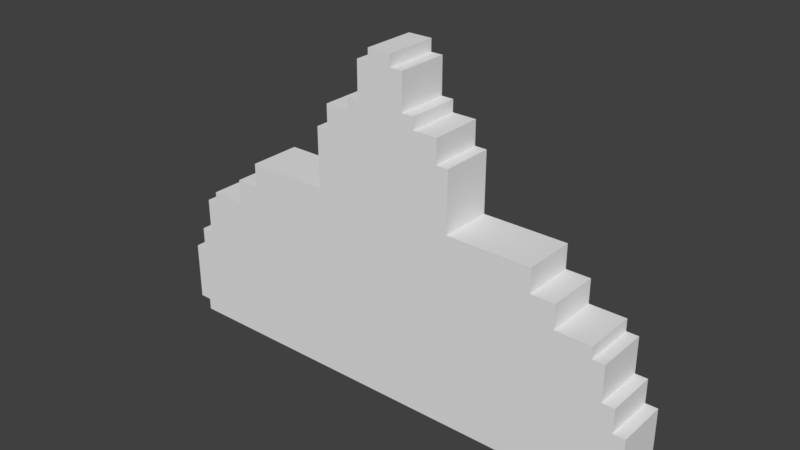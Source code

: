 # Source: playership.blend  (saved by Blender 2.78.0; exported with 4.5.12 LTS)
import bpy
from mathutils import Matrix  # noqa: F401  (used for matrix-valued properties, if any)

bpy.ops.wm.read_factory_settings(use_empty=True)
scene = bpy.context.scene
scene.name = 'Scene'

# ---- collections
col_collection_1 = bpy.data.collections.new('Collection 1'); scene.collection.children.link(col_collection_1)

# ---- materials (node trees are filled in below, after node groups)
mat_material_001 = bpy.data.materials.new('Material.001')
mat_material_001.alpha_threshold = 0.0
mat_material_001.use_transparent_shadow = False
mat_material_001.preview_render_type = 'CUBE'
mat_material_001.roughness = 0.5

# ---- material node trees

# ---- world
world_world = bpy.data.worlds.new('World'); scene.world = world_world
world_world.color = (0.05088, 0.05088, 0.05088)
world_world.use_sun_shadow = False
world_world.sun_shadow_jitter_overblur = 0.0
world_world.cycles.sampling_method = 'MANUAL'

# ---- meshes
me_grid = bpy.data.meshes.new('Grid')
me_grid.from_pydata([(0.9545, -0.625, -0.1), (-0.1364, 0.375, -0.1), (-0.04545, 0.5568, -0.1), (-0.09091, 0.5568, -0.1), (0.6818, -0.03409, -0.1), (0.8636, -0.1705, -0.1), (0.1364, 0.375, -0.1), (0.5909, -0.03409, -0.1), (-0.2273, 0.2841, -0.1), (0.09091, 0.4205, -0.1), (-0.9091, -0.3977, -0.1), (-0.6818, -0.125, -0.1), (-0.1364, 0.4205, -0.1), (-0.2727, 0.2841, -0.1), (0.04545, 0.6023, -0.1), (-0.9091, -0.625, -0.1), (0.5909, 0.05682, -0.1), (0.9091, -0.6705, -0.1), (-0.9545, -0.625, -0.1), (-0.8636, -0.1705, -0.1), (0.04545, 0.5568, -0.1), (-0.5909, -0.03409, -0.1), (0.9091, -0.3977, -0.1), (-0.04545, 0.6023, -0.1), (0.1364, 0.4205, -0.1), (-0.9091, -0.3068, -0.1), (-0.8636, -0.3068, -0.1), (-0.5909, 0.05682, -0.1), (0.9091, -0.625, -0.1), (0.8182, -0.125, -0.1), (-0.9545, -0.3977, -0.1), (0.6818, -0.125, -0.1), (0.09091, 0.5568, -0.1), (0.2273, 0.2841, -0.1), (0.8182, -0.1705, -0.1), (0.8636, -0.3068, -0.1), (0.2273, 0.375, -0.1), (0.2727, 0.05682, -0.1), (-0.2273, 0.375, -0.1), (-0.6818, -0.03409, -0.1), (0.9091, -0.3068, -0.1), (-0.9091, -0.6705, -0.1), (-0.09091, 0.4205, -0.1), (-0.8182, -0.1705, -0.1), (-0.8182, -0.125, -0.1), (-0.2727, 0.05682, -0.1), (0.9545, -0.3977, -0.1), (0.2727, 0.2841, -0.1), (-0.6818, -0.125, 0.1), (-0.6818, -0.03409, 0.1), (0.9545, -0.625, 0.1), (0.9545, -0.3977, 0.1), (-0.1364, 0.375, 0.1), (-0.2273, 0.375, 0.1), (0.6818, -0.125, 0.1), (0.6818, -0.03409, 0.1), (-0.9091, -0.3977, 0.1), (-0.9091, -0.3068, 0.1), (-0.9545, -0.625, 0.1), (-0.9545, -0.3977, 0.1), (-0.9091, -0.6705, 0.1), (-0.9091, -0.625, 0.1), (0.5909, 0.05682, 0.1), (0.2727, 0.05682, 0.1), (-0.2273, 0.2841, 0.1), (0.5909, -0.03409, 0.1), (0.04545, 0.5568, 0.1), (0.04545, 0.6023, 0.1), (-0.5909, -0.03409, 0.1), (-0.2727, 0.2841, 0.1), (0.9091, -0.625, 0.1), (0.2273, 0.375, 0.1), (0.1364, 0.375, 0.1), (-0.2727, 0.05682, 0.1), (-0.8636, -0.3068, 0.1), (-0.8636, -0.1705, 0.1), (0.8636, -0.3068, 0.1), (0.8636, -0.1705, 0.1), (-0.8182, -0.125, 0.1), (0.09091, 0.5568, 0.1), (0.2727, 0.2841, 0.1), (0.9091, -0.6705, 0.1), (-0.04545, 0.5568, 0.1), (-0.09091, 0.5568, 0.1), (0.8182, -0.125, 0.1), (-0.04545, 0.6023, 0.1), (-0.5909, 0.05682, 0.1), (0.1364, 0.4205, 0.1), (-0.1364, 0.4205, 0.1), (-0.8182, -0.1705, 0.1), (-0.09091, 0.4205, 0.1), (0.2273, 0.2841, 0.1), (0.8182, -0.1705, 0.1), (0.09091, 0.4205, 0.1), (0.9091, -0.3068, 0.1), (0.9091, -0.3977, 0.1)], [], [(11, 39, 21, 27, 45, 13, 8, 38, 1, 12, 42, 3, 2, 23, 14, 20, 32, 9, 24, 6, 36, 33, 47, 37, 16, 7, 4, 31, 29, 34, 5, 35, 40, 22, 46, 0, 28, 17, 41, 15, 18, 30, 10, 25, 26, 19, 43, 44), (48, 78, 89, 75, 74, 57, 56, 59, 58, 61, 60, 81, 70, 50, 51, 95, 94, 76, 77, 92, 84, 54, 55, 65, 62, 63, 80, 91, 71, 72, 87, 93, 79, 66, 67, 85, 82, 83, 90, 88, 52, 53, 64, 69, 73, 86, 68, 49), (13, 45, 73, 69), (44, 43, 89, 78), (31, 4, 55, 54), (12, 1, 52, 88), (19, 26, 74, 75), (24, 9, 93, 87), (25, 10, 56, 57), (43, 19, 75, 89), (35, 5, 77, 76), (47, 33, 91, 80), (30, 18, 58, 59), (3, 42, 90, 83), (11, 44, 78, 48), (27, 21, 68, 86), (15, 41, 60, 61), (33, 36, 71, 91), (32, 20, 66, 79), (22, 40, 94, 95), (16, 37, 63, 62), (5, 34, 92, 77), (7, 16, 62, 65), (38, 8, 64, 53), (9, 32, 79, 93), (37, 47, 80, 63), (4, 7, 65, 55), (41, 17, 81, 60), (17, 28, 70, 81), (20, 14, 67, 66), (40, 35, 76, 94), (2, 3, 83, 82), (21, 39, 49, 68), (46, 22, 95, 51), (29, 31, 54, 84), (8, 13, 69, 64), (34, 29, 84, 92), (23, 2, 82, 85), (10, 30, 59, 56), (26, 25, 57, 74), (39, 11, 48, 49), (45, 27, 86, 73), (28, 0, 50, 70), (42, 12, 88, 90), (0, 46, 51, 50), (6, 24, 87, 72), (36, 6, 72, 71), (14, 23, 85, 67), (1, 38, 53, 52), (18, 15, 61, 58)])
_uv = me_grid.uv_layers.new(name='UVMap')
_uv.uv.foreach_set('vector', [0.7285, 0.7004, 0.6954, 0.7004, 0.6954, 0.6615, 0.6623, 0.6615, 0.6623, 0.5253, 0.5795, 0.5253, 0.5795, 0.5058, 0.5464, 0.5058, 0.5464, 0.4669, 0.5298, 0.4669, 0.5298, 0.4475, 0.4801, 0.4475, 0.4801, 0.428, 0.4636, 0.428, 0.4636, 0.3891, 0.4801, 0.3891, 0.4801, 0.3696, 0.5298, 0.3696, 0.5298, 0.3502, 0.5464, 0.3502, 0.5464, 0.3113, 0.5795, 0.3113, 0.5795, 0.2918, 0.6623, 0.2918, 0.6623, 0.1556, 0.6954, 0.1556, 0.6954, 0.1167, 0.7285, 0.1167, 0.7285, 0.05837, 0.745, 0.05837, 0.745, 0.03891, 0.7947, 0.03891, 0.7947, 0.01946, 0.8278, 0.01946, 0.8278, 0.0, 0.9106, 0.0, 0.9106, 0.01946, 0.9272, 0.01946, 0.9272, 0.7977, 0.9106, 0.7977, 0.9106, 0.8171, 0.8278, 0.8171, 0.8278, 0.7977, 0.7947, 0.7977, 0.7947, 0.7782, 0.745, 0.7782, 0.745, 0.7588, 0.7285, 0.7588, 0.1987, 0.7004, 0.1987, 0.7588, 0.1821, 0.7588, 0.1821, 0.7782, 0.1325, 0.7782, 0.1325, 0.7977, 0.09934, 0.7977, 0.09934, 0.8171, 0.01656, 0.8171, 0.01656, 0.7977, 1.086e-07, 0.7977, 0.0, 0.01946, 0.01656, 0.01946, 0.01656, 0.0, 0.09934, 0.0, 0.09934, 0.01946, 0.1325, 0.01946, 0.1325, 0.03891, 0.1821, 0.03891, 0.1821, 0.05837, 0.1987, 0.05837, 0.1987, 0.1167, 0.2318, 0.1167, 0.2318, 0.1556, 0.2649, 0.1556, 0.2649, 0.2918, 0.3477, 0.2918, 0.3477, 0.3113, 0.3808, 0.3113, 0.3808, 0.3502, 0.3974, 0.3502, 0.3974, 0.3696, 0.447, 0.3696, 0.447, 0.3891, 0.4636, 0.3891, 0.4636, 0.428, 0.447, 0.428, 0.447, 0.4475, 0.3974, 0.4475, 0.3974, 0.4669, 0.3808, 0.4669, 0.3808, 0.5058, 0.3477, 0.5058, 0.3477, 0.5253, 0.2649, 0.5253, 0.2649, 0.6615, 0.2318, 0.6615, 0.2318, 0.7004, 0.3642, 0.8171, 0.3642, 0.9144, 0.2914, 0.9144, 0.2914, 0.8171, 0.851, 0.9027, 0.8344, 0.9027, 0.8344, 0.8171, 0.851, 0.8171, 0.5861, 0.9027, 0.6192, 0.9027, 0.6192, 0.9883, 0.5861, 0.9883, 0.1623, 1.0, 0.1457, 1.0, 0.1457, 0.9144, 0.1623, 0.9144, 0.5861, 0.9027, 0.5364, 0.9027, 0.5364, 0.8171, 0.5861, 0.8171, 0.3642, 0.9144, 0.3808, 0.9144, 0.3808, 1.0, 0.3642, 1.0, 0.8344, 0.9883, 0.8013, 0.9883, 0.8013, 0.9027, 0.8344, 0.9027, 0.5861, 0.9883, 0.5695, 0.9883, 0.5695, 0.9027, 0.5861, 0.9027, 0.4868, 0.9027, 0.4371, 0.9027, 0.4371, 0.8171, 0.4868, 0.8171, 0.3079, 1.0, 0.2914, 1.0, 0.2914, 0.9144, 0.3079, 0.9144, 0.2914, 0.8171, 0.2914, 0.9144, 0.2185, 0.9144, 0.2185, 0.8171, 0.6358, 0.9027, 0.5861, 0.9027, 0.5861, 0.8171, 0.6358, 0.8171, 0.6854, 0.9027, 0.6358, 0.9027, 0.6358, 0.8171, 0.6854, 0.8171, 0.4702, 0.9883, 0.4371, 0.9883, 0.4371, 0.9027, 0.4702, 0.9027, 0.4139, 1.0, 0.3974, 1.0, 0.3974, 0.9144, 0.4139, 0.9144, 0.6358, 0.9027, 0.6689, 0.9027, 0.6689, 0.9883, 0.6358, 0.9883, 0.1788, 1.0, 0.1623, 1.0, 0.1623, 0.9144, 0.1788, 0.9144, 0.702, 0.9027, 0.7351, 0.9027, 0.7351, 0.9883, 0.702, 0.9883, 0.07285, 0.8171, 0.07285, 0.9533, 1.086e-08, 0.9533, 0.0, 0.8171, 0.3576, 1.0, 0.3411, 1.0, 0.3411, 0.9144, 0.3576, 0.9144, 0.4702, 0.9027, 0.5033, 0.9027, 0.5033, 0.9883, 0.4702, 0.9883, 0.5364, 0.9883, 0.5033, 0.9883, 0.5033, 0.9027, 0.5364, 0.9027, 0.5364, 0.9027, 0.4868, 0.9027, 0.4868, 0.8171, 0.5364, 0.8171, 0.3642, 0.9144, 0.3642, 0.8171, 0.4371, 0.8171, 0.4371, 0.9144, 0.5695, 0.9883, 0.5364, 0.9883, 0.5364, 0.9027, 0.5695, 0.9027, 0.9272, 0.7782, 0.9272, 0.0, 1.0, 0.0, 1.0, 0.7782, 0.3808, 0.9144, 0.3974, 0.9144, 0.3974, 1.0, 0.3808, 1.0, 0.2848, 1.0, 0.2682, 1.0, 0.2682, 0.9144, 0.2848, 0.9144, 0.4305, 1.0, 0.4139, 1.0, 0.4139, 0.9144, 0.4305, 0.9144, 0.2517, 0.9144, 0.2682, 0.9144, 0.2682, 1.0, 0.2517, 1.0, 0.8013, 0.9027, 0.7682, 0.9027, 0.7682, 0.8171, 0.8013, 0.8171, 0.1954, 1.0, 0.1788, 1.0, 0.1788, 0.9144, 0.1954, 0.9144, 0.7351, 0.9027, 0.6854, 0.9027, 0.6854, 0.8171, 0.7351, 0.8171, 0.7848, 0.9883, 0.7682, 0.9883, 0.7682, 0.9027, 0.7848, 0.9027, 0.2351, 1.0, 0.2185, 1.0, 0.2185, 0.9144, 0.2351, 0.9144, 0.3411, 1.0, 0.3245, 1.0, 0.3245, 0.9144, 0.3411, 0.9144, 0.8013, 0.9883, 0.7848, 0.9883, 0.7848, 0.9027, 0.8013, 0.9027, 0.851, 0.9883, 0.8344, 0.9883, 0.8344, 0.9027, 0.851, 0.9027, 0.7682, 0.9027, 0.7351, 0.9027, 0.7351, 0.8171, 0.7682, 0.8171, 0.1457, 0.8171, 0.1457, 0.9533, 0.07285, 0.9533, 0.07285, 0.8171, 0.2185, 1.0, 0.202, 1.0, 0.202, 0.9144, 0.2185, 0.9144, 0.2517, 1.0, 0.2351, 1.0, 0.2351, 0.9144, 0.2517, 0.9144, 0.2185, 0.8171, 0.2185, 0.9144, 0.1457, 0.9144, 0.1457, 0.8171, 0.3079, 0.9144, 0.3245, 0.9144, 0.3245, 1.0, 0.3079, 1.0, 0.7351, 0.9027, 0.7682, 0.9027, 0.7682, 0.9883, 0.7351, 0.9883, 0.702, 0.9883, 0.6689, 0.9883, 0.6689, 0.9027, 0.702, 0.9027, 0.8344, 0.9027, 0.8013, 0.9027, 0.8013, 0.8171, 0.8344, 0.8171, 0.6358, 0.9883, 0.6192, 0.9883, 0.6192, 0.9027, 0.6358, 0.9027])
me_grid.materials.append(mat_material_001)
me_grid.use_remesh_preserve_volume = False
me_grid.use_remesh_preserve_attributes = False
me_grid.use_mirror_vertex_groups = False
me_grid.update()

# ---- objects
ob_grid = bpy.data.objects.new('Grid', me_grid)

# ---- transforms, parenting, visibility, modifiers, constraints
ob_grid.location = (3.353e-08, 0.0, 0.0)
ob_grid.rotation_euler = (1.571, 0.0, 0.0)
ob_grid.lineart.crease_threshold = 0.0

# ---- collection membership
col_collection_1.objects.link(ob_grid)

# ---- scene / render settings (as saved in the file)
scene.frame_start = 1; scene.frame_end = 250; scene.frame_set(1)
scene.render.engine = 'BLENDER_EEVEE_NEXT'
scene.render.resolution_percentage = 50
scene.render.dither_intensity = 0.0
scene.cycles.use_denoising = False
scene.cycles.samples = 128
scene.cycles.sampling_pattern = 'TABULATED_SOBOL'
scene.cycles.light_sampling_threshold = 0.0
scene.cycles.use_adaptive_sampling = False
scene.cycles.use_light_tree = False
scene.cycles.blur_glossy = 0.0
scene.cycles.sample_clamp_indirect = 0.0
scene.view_settings.view_transform = 'Standard'
bpy.context.view_layer.update()

# ---- added for rendering (the .blend has no active camera and no usable light): camera, sun
cam_auto = bpy.data.cameras.new('AutoCamera')
cam_auto.lens = 50.0
cam_auto.sensor_width = 36.0
cam_auto.clip_end = 1000.0
ob_auto_camera = bpy.data.objects.new('AutoCamera', cam_auto)
scene.collection.objects.link(ob_auto_camera)
ob_auto_camera.location = (2.13092, -2.55711, 1.67065)
ob_auto_camera.rotation_euler = (1.09748, -7.21219e-08, 0.694738)
scene.camera = ob_auto_camera
light_auto_sun = bpy.data.lights.new('AutoSun', 'SUN')
light_auto_sun.energy = 3.0
light_auto_sun.angle = 0.0523599
ob_auto_sun = bpy.data.objects.new('AutoSun', light_auto_sun)
scene.collection.objects.link(ob_auto_sun)
ob_auto_sun.rotation_euler = (0.872665, 0.174533, 0.523599)
bpy.context.view_layer.update()
